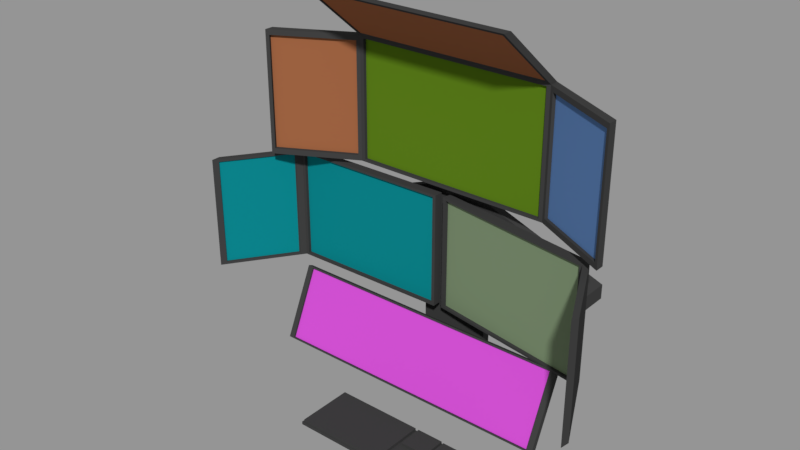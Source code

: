 # Source: Computer_family.blend  (saved by Blender 2.79.0; exported with 4.5.12 LTS)
import bpy
from mathutils import Matrix  # noqa: F401  (used for matrix-valued properties, if any)

bpy.ops.wm.read_factory_settings(use_empty=True)
scene = bpy.context.scene
scene.name = '05-Computer'

# ---- collections
col_collection_1_004 = bpy.data.collections.new('Collection 1.004'); scene.collection.children.link(col_collection_1_004)

# ---- materials (node trees are filled in below, after node groups)
mat_blender_black = bpy.data.materials.new('Blender black')
mat_blender_black.alpha_threshold = 0.0
mat_blender_black.diffuse_color = (0.04971, 0.04971, 0.04971, 1.0)
mat_blender_black.roughness = 0.5
mat_blender_black.specular_intensity = 0.0
mat_blender_green = bpy.data.materials.new('Blender green')
mat_blender_green.alpha_threshold = 0.0
mat_blender_green.diffuse_color = (0.0999, 0.2016, 0.009721, 1.0)
mat_blender_green.roughness = 0.5
mat_blender_green.specular_intensity = 0.0
mat_blender_red_meat = bpy.data.materials.new('Blender red-meat')
mat_blender_red_meat.alpha_threshold = 0.0
mat_blender_red_meat.diffuse_color = (0.3278, 0.1195, 0.05127, 1.0)
mat_blender_red_meat.roughness = 0.5
mat_blender_red_meat.specular_intensity = 0.0
mat_blender_blue = bpy.data.materials.new('Blender blue')
mat_blender_blue.alpha_threshold = 0.0
mat_blender_blue.diffuse_color = (0.1018, 0.2056, 0.4385, 1.0)
mat_blender_blue.roughness = 0.5
mat_blender_blue.specular_intensity = 0.0
mat_blender_cyan = bpy.data.materials.new('Blender cyan')
mat_blender_cyan.alpha_threshold = 0.0
mat_blender_cyan.diffuse_color = (0.003347, 0.2307, 0.2582, 1.0)
mat_blender_cyan.roughness = 0.5
mat_blender_cyan.specular_intensity = 0.0
mat_blender_green_sage = bpy.data.materials.new('Blender green-sage')
mat_blender_green_sage.alpha_threshold = 0.0
mat_blender_green_sage.diffuse_color = (0.1946, 0.2664, 0.1559, 1.0)
mat_blender_green_sage.roughness = 0.5
mat_blender_green_sage.specular_intensity = 0.0
mat_blender_magenta = bpy.data.materials.new('Blender magenta')
mat_blender_magenta.alpha_threshold = 0.0
mat_blender_magenta.diffuse_color = (0.5972, 0.07421, 0.6038, 1.0)
mat_blender_magenta.roughness = 0.5
mat_blender_magenta.specular_intensity = 0.0

# ---- material node trees

# ---- meshes
me_cube_202 = bpy.data.meshes.new('Cube.202')
me_cube_202.from_pydata([(-0.1204, 0.05252, 0.02639), (-0.183, 0.06346, -0.02639), (-0.1204, 0.02357, 0.02639), (-0.183, -0.06346, -0.02639), (0.1204, 0.05252, 0.02639), (0.183, 0.06346, -0.02639), (0.1204, 0.02357, 0.02639), (0.183, -0.06346, -0.02639), (-0.183, -0.06346, 0.02639), (-0.183, 0.06346, 0.02639), (0.183, -0.06346, 0.02639), (0.183, 0.06346, 0.02639), (-0.1204, 0.02357, 1.126), (-0.1204, 0.05253, 1.126), (0.1204, 0.02357, 1.126), (0.1204, 0.05253, 1.126), (-0.1204, 0.05253, 1.03), (0.1204, 0.05253, 1.03), (0.1204, 0.02357, 1.03), (-0.1204, 0.02357, 1.03), (0.1204, 0.007275, 1.126), (-0.1204, 0.007275, 1.126), (0.1204, 0.007275, 1.03), (-0.1204, 0.007275, 1.03), (0.1204, 0.05253, 0.6954), (-0.1204, 0.02357, 0.6954), (-0.1204, 0.05252, 0.6954), (0.1204, 0.02357, 0.6954), (0.1204, 0.05253, 0.6481), (-0.1204, 0.02357, 0.6481), (-0.1204, 0.05252, 0.6481), (0.1204, 0.02357, 0.6481), (-0.5172, 0.05252, 0.5006), (-0.5172, 0.05252, 0.5479), (0.5172, 0.02357, 0.5006), (0.5172, 0.02357, 0.5479), (0.5172, 0.05253, 0.5479), (-0.5172, 0.02357, 0.5479), (0.5172, 0.05253, 0.5006), (-0.5172, 0.02357, 0.5006), (0.4643, 0.02357, 0.5203), (0.4643, 0.02357, 0.5676), (0.4643, 0.05253, 0.5676), (0.4643, 0.05253, 0.5203), (-0.477, 0.02357, 0.5628), (-0.477, 0.02357, 0.5155), (-0.477, 0.05252, 0.5628), (-0.477, 0.05252, 0.5155), (0.5172, -0.03033, 0.5006), (0.5172, -0.03033, 0.5479), (-0.5172, -0.03033, 0.5479), (-0.5172, -0.03033, 0.5006), (-0.477, -0.03033, 0.5628), (0.4643, -0.03033, 0.5203), (0.4643, -0.03033, 0.5676), (-0.477, -0.03033, 0.5155), (0.5172, -0.06255, 0.5006), (0.5172, -0.06255, 0.5479), (0.4643, -0.06255, 0.5203), (0.4643, -0.06255, 0.5676), (0.1204, 0.05252, 0.09373), (-0.1204, 0.02357, 0.09373), (-0.1204, 0.05252, 0.09373), (0.1204, 0.02357, 0.09373), (-0.1204, 0.05252, 0.1295), (0.1204, 0.02357, 0.1295), (0.1204, 0.05252, 0.1295), (-0.1204, 0.02357, 0.1295), (-0.1204, -0.1572, 0.1283), (-0.1204, -0.1702, 0.09495), (0.1204, -0.1702, 0.09495), (0.1204, -0.1572, 0.1283), (-0.3561, 0.008898, 0.7246), (-0.3561, 0.008898, 1.149), (-0.3423, -0.02265, 0.733), (-0.3423, -0.02265, 1.141), (0.3434, 0.008898, 0.7246), (0.3434, 0.008898, 1.149), (0.3296, -0.02265, 0.733), (0.3296, -0.02265, 1.141), (-0.3465, -0.03162, 1.157), (-0.3669, -0.02849, 0.7432), (0.3542, -0.02849, 0.7432), (0.3339, -0.03162, 1.157), (-0.3423, -0.01102, 1.141), (-0.3423, -0.01102, 0.733), (0.3296, -0.01102, 0.733), (0.3296, -0.01102, 1.141), (-0.3561, -0.2293, 1.349), (-0.3465, -0.2519, 1.341), (0.3339, -0.2519, 1.341), (0.3434, -0.2293, 1.349), (-0.3669, -0.02849, 1.131), (0.3542, -0.02849, 1.131), (-0.3561, -0.2608, 1.349), (0.3434, -0.2608, 1.349), (-0.3465, -0.03139, 1.16), (0.3339, -0.03139, 1.16), (-0.3465, -0.2516, 1.345), (0.3339, -0.2516, 1.345), (-0.6145, -0.1622, 0.7432), (-0.6253, -0.1365, 0.7246), (-0.6253, -0.1365, 1.149), (-0.6145, -0.1622, 1.131), (0.6019, -0.1622, 1.131), (0.6019, -0.1622, 0.7432), (0.6127, -0.1365, 0.7246), (0.6127, -0.1365, 1.149), (-0.3561, -0.02265, 1.149), (-0.3561, -0.02265, 0.7246), (0.3434, -0.02265, 1.149), (0.3434, -0.02265, 0.7246), (-0.6253, -0.168, 1.149), (-0.6253, -0.168, 0.7246), (0.6127, -0.168, 1.149), (0.6127, -0.168, 0.7246), (-0.3735, -0.01639, 1.131), (-0.3735, -0.01639, 0.7432), (0.36, -0.01965, 1.131), (0.36, -0.01965, 0.7432), (-0.6211, -0.1501, 1.131), (-0.6211, -0.1501, 0.7432), (0.6076, -0.1534, 1.131), (0.6076, -0.1534, 0.7432), (-0.03738, -0.008368, 0.7014), (-0.03739, -0.007773, 0.3021), (-0.04813, -0.03991, 0.6935), (-0.04813, -0.03934, 0.3099), (-0.6053, -0.01642, 0.7014), (-0.6053, -0.01582, 0.3021), (-0.5937, -0.04764, 0.6935), (-0.5937, -0.04707, 0.3099), (-0.03694, -0.03917, 0.302), (-0.03693, -0.03976, 0.7013), (-0.6173, -0.06566, 0.6915), (-0.6173, -0.0651, 0.3118), (-0.0483, -0.02776, 0.3099), (-0.04829, -0.02833, 0.6935), (-0.5939, -0.03607, 0.6935), (-0.5939, -0.0355, 0.3099), (-0.766, -0.2797, 0.3115), (-0.766, -0.2803, 0.6912), (-0.7788, -0.2667, 0.701), (-0.7788, -0.2661, 0.3017), (-0.6049, -0.04722, 0.302), (-0.6049, -0.04781, 0.7013), (-0.7783, -0.2975, 0.3016), (-0.7783, -0.2981, 0.701), (-0.6249, -0.06484, 0.3118), (-0.6249, -0.0654, 0.6915), (-0.7736, -0.2794, 0.3115), (-0.7735, -0.28, 0.6912), (-0.01582, 0.008936, 0.2947), (-0.01582, 0.008936, 0.694), (-0.009903, -0.02387, 0.3026), (-0.009903, -0.02387, 0.6862), (0.5446, -0.08383, 0.2947), (0.5446, -0.08383, 0.694), (0.5284, -0.113, 0.3026), (0.5284, -0.113, 0.6862), (-0.02095, -0.02204, 0.694), (-0.02095, -0.02204, 0.2947), (0.549, -0.1343, 0.3045), (0.549, -0.1343, 0.6842), (-0.008012, -0.01245, 0.6862), (-0.008012, -0.01245, 0.3026), (0.5303, -0.1016, 0.3026), (0.5303, -0.1016, 0.6862), (0.664, -0.3687, 0.6842), (0.664, -0.3687, 0.3045), (0.6787, -0.3572, 0.2947), (0.6787, -0.3572, 0.694), (0.5394, -0.1148, 0.694), (0.5394, -0.1148, 0.2947), (0.6736, -0.3882, 0.694), (0.6736, -0.3882, 0.2947), (0.5565, -0.1352, 0.6842), (0.5565, -0.1352, 0.3045), (0.6715, -0.3696, 0.6842), (0.6715, -0.3696, 0.3045), (-0.5461, -0.1898, 0.04983), (-0.5461, -0.08013, 0.2901), (-0.5261, -0.2055, 0.06271), (-0.5261, -0.1001, 0.2935), (0.4721, -0.1898, 0.04983), (0.4721, -0.08013, 0.2901), (0.4521, -0.2055, 0.06271), (0.4521, -0.1001, 0.2935), (-0.5461, -0.09799, 0.2983), (-0.5461, -0.2076, 0.05798), (0.4721, -0.2076, 0.05798), (0.4721, -0.09799, 0.2983), (-0.5261, -0.09357, 0.2905), (-0.5261, -0.1989, 0.05971), (0.4521, -0.1989, 0.05971), (0.4521, -0.09357, 0.2905), (0.2655, -0.2545, -0.03533), (0.2611, -0.2602, -0.02496), (0.2655, -0.4559, -0.03533), (0.2611, -0.4506, -0.02496), (-0.2483, -0.2545, -0.03533), (-0.2408, -0.2574, -0.02496), (-0.2483, -0.4559, -0.03533), (-0.2408, -0.4529, -0.02496), (0.07396, -0.4559, -0.03533), (0.1765, -0.4559, -0.03533), (0.1721, -0.4536, -0.02496), (0.06641, -0.4529, -0.02496), (0.1765, -0.2545, -0.03533), (0.07396, -0.2545, -0.03533), (0.06641, -0.2574, -0.02496), (0.1721, -0.2571, -0.02496), (0.2655, -0.3866, -0.03533), (0.2655, -0.345, -0.03533), (0.2611, -0.3457, -0.02496), (0.2611, -0.3854, -0.02496), (-0.2483, -0.345, -0.03533), (-0.2483, -0.3866, -0.03533), (-0.2408, -0.3866, -0.02496), (-0.2408, -0.345, -0.02496), (0.06641, -0.3866, -0.02496), (0.06641, -0.345, -0.02496), (0.1721, -0.3888, -0.02496), (0.1721, -0.3424, -0.02496), (0.1765, -0.3866, -0.03533), (0.1765, -0.345, -0.03533), (0.07396, -0.3866, -0.03533), (0.07396, -0.345, -0.03533), (0.07836, -0.4536, -0.02496), (-0.2483, -0.4559, -0.02496), (-0.2483, -0.345, -0.02496), (-0.2483, -0.2545, -0.02496), (0.07836, -0.2571, -0.02496), (0.07836, -0.3424, -0.02496), (-0.2483, -0.3866, -0.02496), (0.07836, -0.3888, -0.02496), (0.06641, -0.4529, -0.01441), (-0.2408, -0.4529, -0.01441), (-0.2408, -0.345, -0.01441), (-0.2408, -0.2574, -0.01441), (0.06641, -0.2574, -0.01441), (0.06641, -0.345, -0.01441), (-0.2408, -0.3866, -0.01441), (0.06641, -0.3866, -0.01441), (0.1809, -0.4506, -0.02496), (0.07396, -0.4559, -0.02496), (0.07396, -0.2545, -0.02496), (0.1809, -0.2602, -0.02496), (0.07396, -0.345, -0.02496), (0.1809, -0.3457, -0.02496), (0.07396, -0.3866, -0.02496), (0.1809, -0.3854, -0.02496), (0.1721, -0.4536, -0.01489), (0.07836, -0.4536, -0.01489), (0.07836, -0.2571, -0.01489), (0.1721, -0.2571, -0.01489), (0.07836, -0.3424, -0.01489), (0.1721, -0.3424, -0.01489), (0.07836, -0.3888, -0.01489), (0.1721, -0.3888, -0.01489), (0.2655, -0.3866, -0.02496), (0.2655, -0.4559, -0.02496), (0.1765, -0.2545, -0.02496), (0.2655, -0.2545, -0.02496), (0.1765, -0.4559, -0.02496), (0.1765, -0.345, -0.02496), (0.2655, -0.345, -0.02496), (0.1765, -0.3866, -0.02496), (0.2611, -0.3854, -0.01477), (0.2611, -0.4506, -0.01477), (0.1809, -0.2602, -0.01477), (0.2611, -0.2602, -0.01477), (0.1809, -0.4506, -0.01477), (0.1809, -0.3457, -0.01477), (0.2611, -0.3457, -0.01477), (0.1809, -0.3854, -0.01477), (0.388, -0.3144, -0.03504), (0.388, -0.2815, -0.02963), (0.4053, -0.3144, -0.02963), (0.388, -0.2815, -0.01772), (0.388, -0.3144, -0.01231), (0.4053, -0.3144, -0.01772), (0.388, -0.387, -0.03504), (0.4053, -0.387, -0.02963), (0.388, -0.42, -0.02963), (0.388, -0.387, -0.01231), (0.388, -0.42, -0.01772), (0.4053, -0.387, -0.01772), (0.35, -0.3144, -0.03504), (0.3327, -0.3144, -0.02963), (0.35, -0.2815, -0.02963), (0.35, -0.3144, -0.01231), (0.35, -0.2815, -0.01772), (0.3327, -0.3144, -0.01772), (0.35, -0.387, -0.03504), (0.35, -0.42, -0.02963), (0.3327, -0.387, -0.02963), (0.35, -0.387, -0.01231), (0.3327, -0.387, -0.01772), (0.35, -0.42, -0.01772)], [], [(9, 1, 3, 8), (8, 3, 7, 10), (10, 7, 5, 11), (11, 5, 1, 9), (17, 16, 13, 15), (7, 3, 1, 5), (2, 0, 9, 8), (6, 2, 8, 10), (4, 6, 10, 11), (0, 4, 11, 9), (12, 14, 15, 13), (12, 19, 23, 21), (18, 17, 15, 14), (16, 19, 12, 13), (26, 25, 19, 16), (27, 24, 17, 18), (25, 27, 18, 19), (24, 26, 16, 17), (23, 22, 20, 21), (19, 18, 22, 23), (14, 12, 21, 20), (18, 14, 20, 22), (28, 30, 26, 24), (29, 31, 27, 25), (44, 46, 33, 37), (37, 39, 51, 50), (64, 67, 29, 30), (65, 66, 28, 31), (67, 65, 31, 29), (66, 64, 30, 28), (34, 38, 36, 35), (32, 39, 37, 33), (40, 34, 48, 53), (47, 45, 39, 32), (43, 42, 36, 38), (42, 41, 35, 36), (40, 43, 38, 34), (46, 47, 32, 33), (31, 28, 43, 40), (24, 27, 41, 42), (28, 24, 42, 43), (27, 31, 40, 41), (26, 30, 47, 46), (30, 29, 45, 47), (29, 25, 44, 45), (25, 26, 46, 44), (55, 52, 50, 51), (54, 53, 58, 59), (39, 45, 55, 51), (41, 40, 53, 54), (34, 35, 49, 48), (45, 44, 52, 55), (44, 37, 50, 52), (35, 41, 54, 49), (59, 58, 56, 57), (53, 48, 56, 58), (49, 54, 59, 57), (48, 49, 57, 56), (4, 0, 62, 60), (2, 6, 63, 61), (6, 4, 60, 63), (0, 2, 61, 62), (60, 62, 64, 66), (67, 61, 69, 68), (63, 60, 66, 65), (62, 61, 67, 64), (69, 70, 71, 68), (65, 67, 68, 71), (63, 65, 71, 70), (61, 63, 70, 69), (77, 107, 106, 76), (79, 87, 86, 78), (109, 113, 101, 72), (76, 72, 73, 77), (109, 72, 76, 111), (80, 96, 98, 89), (75, 108, 109, 74), (74, 109, 111, 78), (79, 110, 108, 75), (78, 111, 110, 79), (85, 86, 87, 84), (78, 86, 85, 74), (75, 84, 87, 79), (74, 85, 84, 75), (95, 91, 88, 94), (77, 91, 95, 110), (108, 94, 88, 73), (73, 88, 91, 77), (80, 108, 110, 83), (90, 95, 94, 89), (89, 94, 108, 80), (83, 110, 95, 90), (97, 99, 98, 96), (83, 97, 96, 80), (90, 99, 97, 83), (89, 98, 99, 90), (101, 113, 112, 102), (115, 106, 107, 114), (76, 106, 115, 111), (105, 123, 119, 82), (72, 101, 102, 73), (110, 114, 107, 77), (93, 118, 122, 104), (73, 102, 112, 108), (81, 109, 108, 92), (93, 110, 111, 82), (103, 112, 113, 100), (105, 115, 114, 104), (100, 113, 109, 81), (82, 111, 115, 105), (92, 108, 112, 103), (104, 114, 110, 93), (116, 120, 121, 117), (119, 123, 122, 118), (104, 122, 123, 105), (82, 119, 118, 93), (103, 120, 116, 92), (81, 117, 121, 100), (100, 121, 120, 103), (92, 116, 117, 81), (124, 133, 132, 125), (131, 139, 138, 130), (129, 143, 142, 128), (128, 124, 125, 129), (133, 124, 128, 145), (144, 129, 125, 132), (127, 132, 133, 126), (126, 133, 145, 130), (131, 144, 132, 127), (130, 145, 144, 131), (137, 138, 139, 136), (130, 138, 137, 126), (127, 136, 139, 131), (126, 137, 136, 127), (147, 142, 143, 146), (128, 142, 147, 145), (144, 146, 143, 129), (141, 151, 149, 134), (135, 144, 145, 134), (141, 147, 146, 140), (134, 145, 147, 141), (140, 146, 144, 135), (149, 151, 150, 148), (134, 149, 148, 135), (135, 148, 150, 140), (140, 150, 151, 141), (152, 161, 160, 153), (159, 167, 166, 158), (157, 171, 170, 156), (156, 152, 153, 157), (161, 152, 156, 173), (172, 157, 153, 160), (155, 160, 161, 154), (154, 161, 173, 158), (159, 172, 160, 155), (158, 173, 172, 159), (165, 166, 167, 164), (158, 166, 165, 154), (155, 164, 167, 159), (154, 165, 164, 155), (175, 170, 171, 174), (156, 170, 175, 173), (172, 174, 171, 157), (169, 179, 177, 162), (163, 172, 173, 162), (169, 175, 174, 168), (162, 173, 175, 169), (168, 174, 172, 163), (177, 179, 178, 176), (162, 177, 176, 163), (163, 176, 178, 168), (168, 178, 179, 169), (180, 189, 188, 181), (187, 195, 194, 186), (190, 184, 185, 191), (184, 180, 181, 185), (189, 180, 184, 190), (191, 185, 181, 188), (183, 188, 189, 182), (182, 189, 190, 186), (187, 191, 188, 183), (186, 190, 191, 187), (193, 194, 195, 192), (186, 194, 193, 182), (183, 192, 195, 187), (182, 193, 192, 183), (212, 260, 261, 198), (204, 245, 229, 202), (216, 230, 231, 200), (208, 262, 263, 196), (227, 216, 200, 209), (206, 222, 259, 252), (213, 225, 208, 196), (225, 227, 209, 208), (200, 231, 246, 209), (209, 246, 262, 208), (198, 261, 264, 205), (205, 264, 245, 204), (205, 204, 226, 224), (224, 226, 227, 225), (198, 205, 224, 212), (212, 224, 225, 213), (233, 223, 257, 256), (250, 267, 265, 248), (251, 244, 272, 275), (204, 202, 217, 226), (226, 217, 216, 227), (202, 229, 234, 217), (217, 234, 230, 216), (196, 263, 266, 213), (213, 266, 260, 212), (207, 220, 243, 236), (207, 203, 229, 245), (219, 201, 231, 230), (201, 210, 246, 231), (210, 221, 248, 246), (203, 218, 234, 229), (218, 219, 230, 234), (220, 207, 245, 250), (221, 220, 250, 248), (241, 240, 239, 238, 242, 237, 236, 243), (218, 203, 237, 242), (210, 201, 239, 240), (203, 207, 236, 237), (220, 221, 241, 243), (219, 218, 242, 238), (221, 210, 240, 241), (201, 219, 238, 239), (206, 228, 245, 264), (232, 211, 262, 246), (233, 232, 246, 248), (211, 223, 265, 262), (228, 235, 250, 245), (222, 206, 264, 267), (235, 222, 267, 250), (223, 233, 248, 265), (256, 257, 255, 254), (253, 252, 259, 258), (223, 211, 255, 257), (211, 232, 254, 255), (222, 235, 258, 259), (235, 228, 253, 258), (232, 233, 256, 254), (228, 206, 252, 253), (215, 199, 261, 260), (247, 197, 263, 262), (199, 244, 264, 261), (249, 247, 262, 265), (197, 214, 266, 263), (214, 215, 260, 266), (244, 251, 267, 264), (251, 249, 265, 267), (274, 271, 270, 273, 275, 272, 269, 268), (214, 197, 271, 274), (244, 199, 269, 272), (199, 215, 268, 269), (249, 251, 275, 273), (215, 214, 274, 268), (247, 249, 273, 270), (197, 247, 270, 271), (290, 292, 279, 277), (296, 298, 293, 289), (297, 285, 280, 291), (278, 281, 287, 283), (284, 286, 299, 295), (276, 277, 278), (279, 280, 281), (282, 283, 284), (285, 286, 287), (288, 289, 290), (291, 292, 293), (294, 295, 296), (297, 298, 299), (282, 276, 278, 283), (277, 279, 281, 278), (280, 285, 287, 281), (286, 284, 283, 287), (294, 282, 284, 295), (285, 297, 299, 286), (298, 296, 295, 299), (288, 294, 296, 289), (297, 291, 293, 298), (292, 290, 289, 293), (276, 288, 290, 277), (291, 280, 279, 292), (282, 294, 288, 276)])
me_cube_202.polygons.foreach_set('material_index', [0, 0, 0, 0, 0, 0, 0, 0, 0, 0, 0, 0, 0, 0, 0, 0, 0, 0, 0, 0, 0, 0, 0, 0, 0, 0, 0, 0, 0, 0, 0, 0, 0, 0, 0, 0, 0, 0, 0, 0, 0, 0, 0, 0, 0, 0, 0, 0, 0, 0, 0, 0, 0, 0, 0, 0, 0, 0, 0, 0, 0, 0, 0, 0, 0, 0, 0, 0, 0, 0, 0, 0, 0, 0, 0, 0, 0, 0, 0, 0, 1, 0, 0, 0, 0, 0, 0, 0, 0, 0, 0, 0, 2, 0, 0, 0, 0, 0, 0, 0, 0, 0, 0, 0, 0, 0, 0, 0, 0, 0, 0, 0, 2, 3, 0, 0, 0, 0, 0, 0, 0, 0, 0, 0, 0, 0, 0, 0, 0, 0, 4, 0, 0, 0, 0, 0, 0, 0, 0, 0, 0, 0, 4, 0, 0, 0, 0, 0, 0, 0, 0, 0, 0, 0, 0, 0, 5, 0, 0, 0, 0, 0, 0, 0, 0, 0, 0, 0, 1, 0, 0, 0, 0, 0, 0, 0, 0, 0, 0, 0, 0, 0, 6, 0, 0, 0, 0, 0, 0, 0, 0, 0, 0, 0, 0, 0, 0, 0, 0, 0, 0, 0, 0, 0, 0, 0, 0, 0, 0, 0, 0, 0, 0, 0, 0, 0, 0, 0, 0, 0, 0, 0, 0, 0, 0, 0, 0, 0, 0, 0, 0, 0, 0, 0, 0, 0, 0, 0, 0, 0, 0, 0, 0, 0, 0, 0, 0, 0, 0, 0, 0, 0, 0, 0, 0, 0, 0, 0, 0, 0, 0, 0, 0, 0, 0, 0, 0, 0, 0, 0, 0, 0, 0, 0, 0, 0, 0, 0, 0, 0, 0, 0, 0, 0, 0, 0])
me_cube_202.materials.append(mat_blender_black)
me_cube_202.materials.append(mat_blender_green)
me_cube_202.materials.append(mat_blender_red_meat)
me_cube_202.materials.append(mat_blender_blue)
me_cube_202.materials.append(mat_blender_cyan)
me_cube_202.materials.append(mat_blender_green_sage)
me_cube_202.materials.append(mat_blender_magenta)
me_cube_202.use_remesh_preserve_volume = False
me_cube_202.use_remesh_preserve_attributes = False
me_cube_202.use_mirror_vertex_groups = False
me_cube_202.update()

# ---- objects
ob_cube_001 = bpy.data.objects.new('Cube.001', me_cube_202)

# ---- transforms, parenting, visibility, modifiers, constraints
ob_cube_001.location = (0.0, 0.0, 0.0)
ob_cube_001.lineart.crease_threshold = 0.0

# ---- collection membership
col_collection_1_004.objects.link(ob_cube_001)

# ---- scene / render settings (as saved in the file)
scene.frame_start = 1; scene.frame_end = 250; scene.frame_set(1)
scene.render.engine = 'BLENDER_EEVEE_NEXT'
scene.render.image_settings.exr_codec = 'NONE'
scene.render.resolution_percentage = 50
scene.render.dither_intensity = 0.0
scene.render.simplify_subdivision_render = 0
scene.render.simplify_child_particles_render = 0.0
scene.cycles.use_denoising = False
scene.cycles.samples = 128
scene.cycles.sampling_pattern = 'TABULATED_SOBOL'
scene.cycles.use_adaptive_sampling = False
scene.cycles.use_light_tree = False
scene.cycles.blur_glossy = 0.0
scene.cycles.sample_clamp_indirect = 0.0
scene.view_settings.view_transform = 'Standard'
bpy.context.view_layer.update()

# ---- added for rendering (the .blend has no active camera and no usable light): camera, sun + grey world if the file has none
cam_auto = bpy.data.cameras.new('AutoCamera')
cam_auto.lens = 50.0
cam_auto.sensor_width = 36.0
cam_auto.clip_end = 1000.0
ob_auto_camera = bpy.data.objects.new('AutoCamera', cam_auto)
scene.collection.objects.link(ob_auto_camera)
ob_auto_camera.location = (1.87059, -2.50097, 2.19315)
ob_auto_camera.rotation_euler = (1.09748, -7.21219e-08, 0.694738)
scene.camera = ob_auto_camera
light_auto_sun = bpy.data.lights.new('AutoSun', 'SUN')
light_auto_sun.energy = 3.0
light_auto_sun.angle = 0.0523599
ob_auto_sun = bpy.data.objects.new('AutoSun', light_auto_sun)
scene.collection.objects.link(ob_auto_sun)
ob_auto_sun.rotation_euler = (0.872665, 0.174533, 0.523599)
if scene.world is None:
    world_auto = bpy.data.worlds.new('AutoWorld')
    world_auto.color = (0.3, 0.3, 0.3)
    scene.world = world_auto
bpy.context.view_layer.update()
